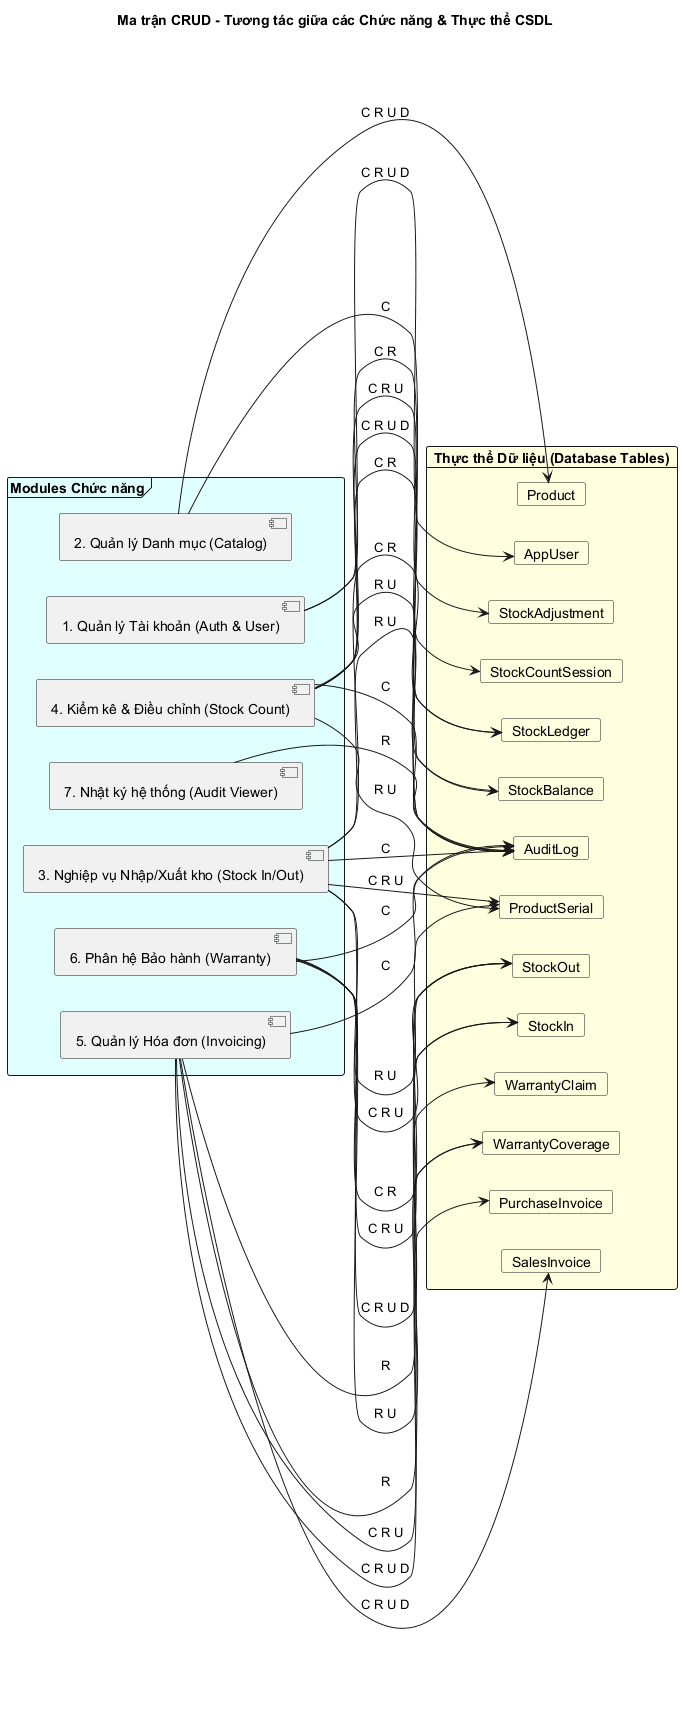

The diagram above was rendered by PlantUML. Its source (embedded in the PNG):
@startuml CRUD_Matrix
title Ma trận CRUD - Tương tác giữa các Chức năng & Thực thể CSDL

left to right direction
skinparam PackageStyle rect
skinparam CardBackgroundColor #LightYellow
skinparam FrameBackgroundColor #LightCyan

frame "Modules Chức năng" {
    [1. Quản lý Tài khoản (Auth & User)] as ModUser
    [2. Quản lý Danh mục (Catalog)] as ModCat
    [3. Nghiệp vụ Nhập/Xuất kho (Stock In/Out)] as ModStock
    [4. Kiểm kê & Điều chỉnh (Stock Count)] as ModCount
    [5. Quản lý Hóa đơn (Invoicing)] as ModInvoice
    [6. Phân hệ Bảo hành (Warranty)] as ModWarranty
    [7. Nhật ký hệ thống (Audit Viewer)] as ModAudit
}

card "Thực thể Dữ liệu (Database Tables)" {
    card AppUser
    card Product
    card StockBalance
    card StockIn
    card StockOut
    card StockCountSession
    card StockAdjustment
    card SalesInvoice
    card PurchaseInvoice
    card ProductSerial
    card StockLedger
    card WarrantyCoverage
    card WarrantyClaim
    card AuditLog
}

' Liên kết CRUD giữa Modules và Tables
ModUser --> AppUser : "C R U D"
ModUser --> AuditLog : "C R"

ModCat --> Product : "C R U D"
ModCat --> AuditLog : "C"

ModStock --> StockIn : "C R U"
ModStock --> StockOut : "C R U"
ModStock --> StockBalance : "R U"
ModStock --> ProductSerial : "C R U"
ModStock --> StockLedger : "C R"
ModStock --> AuditLog : "C"

ModCount --> StockCountSession : "C R U D"
ModCount --> StockAdjustment : "C R U"
ModCount --> StockBalance : "R U"
ModCount --> ProductSerial : "R U"
ModCount --> StockLedger : "C R"
ModCount --> AuditLog : "C"

ModInvoice --> SalesInvoice : "C R U D"
ModInvoice --> PurchaseInvoice : "C R U D"
ModInvoice --> StockIn : "R"
ModInvoice --> StockOut : "R"
ModInvoice --> WarrantyCoverage : "C R U"
ModInvoice --> AuditLog : "C"

ModWarranty --> WarrantyClaim : "C R U D"
ModWarranty --> WarrantyCoverage : "R U"
ModWarranty --> ProductSerial : "R U"
ModWarranty --> StockOut : "C R"
ModWarranty --> AuditLog : "C"

ModAudit --> AuditLog : "R"

@enduml